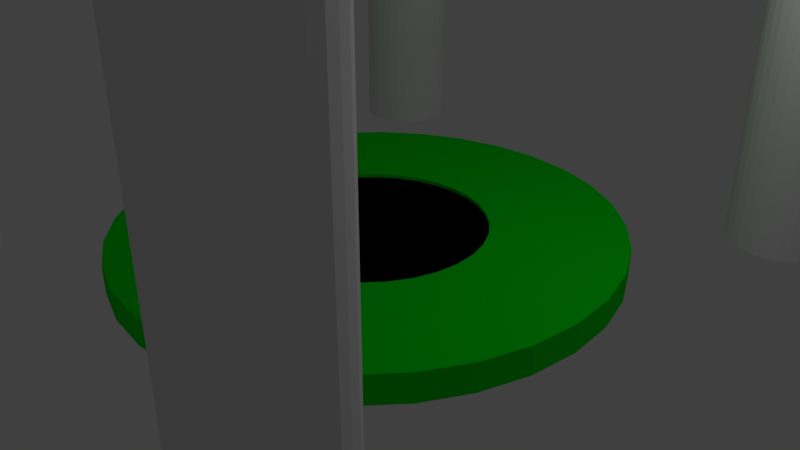 # Source: Battle_Arena_.blend  (saved by Blender 2.79.0; exported with 4.5.12 LTS)
import bpy
from mathutils import Matrix  # noqa: F401  (used for matrix-valued properties, if any)

bpy.ops.wm.read_factory_settings(use_empty=True)
scene = bpy.context.scene
scene.name = 'Scene'

# ---- collections
col_collection_1 = bpy.data.collections.new('Collection 1'); scene.collection.children.link(col_collection_1)

# ---- materials (node trees are filled in below, after node groups)
mat_material_001 = bpy.data.materials.new('Material.001')
mat_material_001.alpha_threshold = 0.0
mat_material_001.use_transparent_shadow = False
mat_material_001.diffuse_color = (0.0, 0.8, 0.007921, 1.0)
mat_material_001.roughness = 0.5
mat_floor = bpy.data.materials.new('Floor')
mat_floor.alpha_threshold = 0.0
mat_floor.use_transparent_shadow = False
mat_floor.diffuse_color = (0.0, 0.006266, 0.8, 1.0)
mat_floor.roughness = 0.5
mat_walls = bpy.data.materials.new('Walls')
mat_walls.alpha_threshold = 0.0
mat_walls.use_transparent_shadow = False
mat_walls.diffuse_color = (0.6364, 0.8, 0.06487, 1.0)
mat_walls.roughness = 0.5
mat_roof = bpy.data.materials.new('Roof')
mat_roof.alpha_threshold = 0.0
mat_roof.use_transparent_shadow = False
mat_roof.roughness = 0.5

# ---- material node trees

# ---- world
world_world = bpy.data.worlds.new('World'); scene.world = world_world
world_world.color = (0.05088, 0.05088, 0.05088)
world_world.use_sun_shadow = False
world_world.sun_shadow_jitter_overblur = 0.0
world_world.cycles.sampling_method = 'MANUAL'

# ---- cameras
cam_camera = bpy.data.cameras.new('Camera')
cam_camera.clip_end = 100.0
cam_camera.lens = 35.0
cam_camera.sensor_width = 32.0
cam_camera.sensor_height = 18.0
cam_camera.ortho_scale = 7.314
cam_camera.dof.focus_distance = 0.0
cam_camera.dof.aperture_fstop = 128.0

# ---- lights
light_lamp = bpy.data.lights.new('Lamp', 'POINT')
light_lamp.transmission_factor = 0.0
light_lamp.cutoff_distance = 30.0
light_lamp.energy = 100.0
light_lamp.shadow_buffer_clip_start = 1.001
light_lamp.shadow_soft_size = 0.1
light_lamp.shadow_maximum_resolution = 0.006
light_lamp.use_absolute_resolution = True

# ---- meshes
me_cube_002 = bpy.data.meshes.new('Cube.002')
me_cube_002.from_pydata([(-1.437, -0.8391, 0.08949), (-1.437, -0.8391, 0.4621), (-1.437, 1.0, 0.08949), (-1.437, 1.0, 0.4621), (1.814, -0.8391, 0.08949), (1.814, -0.8391, 0.4621), (1.814, 1.0, 0.08949), (1.814, 1.0, 0.4621), (-1.437, -0.8391, 0.08949), (-1.437, -0.8391, 0.4621), (-1.437, 1.0, 0.08949), (-1.437, 1.0, 0.4621), (1.814, -0.8391, 0.08949), (1.814, -0.8391, 0.4621), (1.814, 1.0, 0.08949), (1.814, 1.0, 0.4621)], [], [(0, 1, 3, 2), (2, 3, 7, 6), (6, 7, 5, 4), (4, 5, 1, 0), (2, 6, 4, 0), (7, 3, 1, 5), (8, 9, 11, 10), (10, 11, 15, 14), (14, 15, 13, 12), (12, 13, 9, 8), (10, 14, 12, 8), (15, 11, 9, 13)])
me_cube_002.use_remesh_preserve_volume = False
me_cube_002.use_remesh_preserve_attributes = False
me_cube_002.use_mirror_vertex_groups = False
me_cube_002.update()
me_cube_001 = bpy.data.meshes.new('Cube.001')
me_cube_001.from_pydata([(-1.437, -0.8391, 0.08949), (-1.437, -0.8391, 0.4621), (-1.437, 1.0, 0.08949), (-1.437, 1.0, 0.4621), (1.814, -0.8391, 0.08949), (1.814, -0.8391, 0.4621), (1.814, 1.0, 0.08949), (1.814, 1.0, 0.4621), (-1.437, -0.8391, 0.08949), (-1.437, -0.8391, 0.4621), (-1.437, 1.0, 0.08949), (-1.437, 1.0, 0.4621), (1.814, -0.8391, 0.08949), (1.814, -0.8391, 0.4621), (1.814, 1.0, 0.08949), (1.814, 1.0, 0.4621)], [], [(0, 1, 3, 2), (2, 3, 7, 6), (6, 7, 5, 4), (4, 5, 1, 0), (2, 6, 4, 0), (7, 3, 1, 5), (8, 9, 11, 10), (10, 11, 15, 14), (14, 15, 13, 12), (12, 13, 9, 8), (10, 14, 12, 8), (15, 11, 9, 13)])
me_cube_001.use_remesh_preserve_volume = False
me_cube_001.use_remesh_preserve_attributes = False
me_cube_001.use_mirror_vertex_groups = False
me_cube_001.update()
me_cylinder_009 = bpy.data.meshes.new('Cylinder.009')
me_cylinder_009.from_pydata([(0.0, 1.0, -1.0), (0.0, 1.0, 1.0), (0.1951, 0.9808, -1.0), (0.1951, 0.9808, 1.0), (0.3827, 0.9239, -1.0), (0.3827, 0.9239, 1.0), (0.5556, 0.8315, -1.0), (0.5556, 0.8315, 1.0), (0.7071, 0.7071, -1.0), (0.7071, 0.7071, 1.0), (0.8315, 0.5556, -1.0), (0.8315, 0.5556, 1.0), (0.9239, 0.3827, -1.0), (0.9239, 0.3827, 1.0), (0.9808, 0.1951, -1.0), (0.9808, 0.1951, 1.0), (1.0, 7.55e-08, -1.0), (1.0, 7.55e-08, 1.0), (0.9808, -0.1951, -1.0), (0.9808, -0.1951, 1.0), (0.9239, -0.3827, -1.0), (0.9239, -0.3827, 1.0), (0.8315, -0.5556, -1.0), (0.8315, -0.5556, 1.0), (0.7071, -0.7071, -1.0), (0.7071, -0.7071, 1.0), (0.5556, -0.8315, -1.0), (0.5556, -0.8315, 1.0), (0.3827, -0.9239, -1.0), (0.3827, -0.9239, 1.0), (0.1951, -0.9808, -1.0), (0.1951, -0.9808, 1.0), (-3.258e-07, -1.0, -1.0), (-3.258e-07, -1.0, 1.0), (-0.1951, -0.9808, -1.0), (-0.1951, -0.9808, 1.0), (-0.3827, -0.9239, -1.0), (-0.3827, -0.9239, 1.0), (-0.5556, -0.8315, -1.0), (-0.5556, -0.8315, 1.0), (-0.7071, -0.7071, -1.0), (-0.7071, -0.7071, 1.0), (-0.8315, -0.5556, -1.0), (-0.8315, -0.5556, 1.0), (-0.9239, -0.3827, -1.0), (-0.9239, -0.3827, 1.0), (-0.9808, -0.1951, -1.0), (-0.9808, -0.1951, 1.0), (-1.0, 9.656e-07, -1.0), (-1.0, 9.656e-07, 1.0), (-0.9808, 0.1951, -1.0), (-0.9808, 0.1951, 1.0), (-0.9239, 0.3827, -1.0), (-0.9239, 0.3827, 1.0), (-0.8315, 0.5556, -1.0), (-0.8315, 0.5556, 1.0), (-0.7071, 0.7071, -1.0), (-0.7071, 0.7071, 1.0), (-0.5556, 0.8315, -1.0), (-0.5556, 0.8315, 1.0), (-0.3827, 0.9239, -1.0), (-0.3827, 0.9239, 1.0), (-0.1951, 0.9808, -1.0), (-0.1951, 0.9808, 1.0), (0.0, -11.03, -1.0), (0.0, -11.03, 1.0), (0.1951, -11.05, -1.0), (0.1951, -11.05, 1.0), (0.3827, -11.1, -1.0), (0.3827, -11.1, 1.0), (0.5556, -11.2, -1.0), (0.5556, -11.2, 1.0), (0.7071, -11.32, -1.0), (0.7071, -11.32, 1.0), (0.8315, -11.47, -1.0), (0.8315, -11.47, 1.0), (0.9239, -11.65, -1.0), (0.9239, -11.65, 1.0), (0.9808, -11.83, -1.0), (0.9808, -11.83, 1.0), (1.0, -12.03, -1.0), (1.0, -12.03, 1.0), (0.9808, -12.22, -1.0), (0.9808, -12.22, 1.0), (0.9239, -12.41, -1.0), (0.9239, -12.41, 1.0), (0.8315, -12.58, -1.0), (0.8315, -12.58, 1.0), (0.7071, -12.74, -1.0), (0.7071, -12.74, 1.0), (0.5556, -12.86, -1.0), (0.5556, -12.86, 1.0), (0.3827, -12.95, -1.0), (0.3827, -12.95, 1.0), (0.1951, -13.01, -1.0), (0.1951, -13.01, 1.0), (-3.258e-07, -13.03, -1.0), (-3.258e-07, -13.03, 1.0), (-0.1951, -13.01, -1.0), (-0.1951, -13.01, 1.0), (-0.3827, -12.95, -1.0), (-0.3827, -12.95, 1.0), (-0.5556, -12.86, -1.0), (-0.5556, -12.86, 1.0), (-0.7071, -12.74, -1.0), (-0.7071, -12.74, 1.0), (-0.8315, -12.58, -1.0), (-0.8315, -12.58, 1.0), (-0.9239, -12.41, -1.0), (-0.9239, -12.41, 1.0), (-0.9808, -12.22, -1.0), (-0.9808, -12.22, 1.0), (-1.0, -12.03, -1.0), (-1.0, -12.03, 1.0), (-0.9808, -11.83, -1.0), (-0.9808, -11.83, 1.0), (-0.9239, -11.65, -1.0), (-0.9239, -11.65, 1.0), (-0.8315, -11.47, -1.0), (-0.8315, -11.47, 1.0), (-0.7071, -11.32, -1.0), (-0.7071, -11.32, 1.0), (-0.5556, -11.2, -1.0), (-0.5556, -11.2, 1.0), (-0.3827, -11.1, -1.0), (-0.3827, -11.1, 1.0), (-0.1951, -11.05, -1.0), (-0.1951, -11.05, 1.0), (10.52, -11.03, -1.0), (10.52, -11.03, 1.0), (10.72, -11.05, -1.0), (10.72, -11.05, 1.0), (10.91, -11.1, -1.0), (10.91, -11.1, 1.0), (11.08, -11.2, -1.0), (11.08, -11.2, 1.0), (11.23, -11.32, -1.0), (11.23, -11.32, 1.0), (11.36, -11.47, -1.0), (11.36, -11.47, 1.0), (11.45, -11.65, -1.0), (11.45, -11.65, 1.0), (11.51, -11.83, -1.0), (11.51, -11.83, 1.0), (11.52, -12.03, -1.0), (11.52, -12.03, 1.0), (11.51, -12.22, -1.0), (11.51, -12.22, 1.0), (11.45, -12.41, -1.0), (11.45, -12.41, 1.0), (11.36, -12.58, -1.0), (11.36, -12.58, 1.0), (11.23, -12.74, -1.0), (11.23, -12.74, 1.0), (11.08, -12.86, -1.0), (11.08, -12.86, 1.0), (10.91, -12.95, -1.0), (10.91, -12.95, 1.0), (10.72, -13.01, -1.0), (10.72, -13.01, 1.0), (10.52, -13.03, -1.0), (10.52, -13.03, 1.0), (10.33, -13.01, -1.0), (10.33, -13.01, 1.0), (10.14, -12.95, -1.0), (10.14, -12.95, 1.0), (9.969, -12.86, -1.0), (9.969, -12.86, 1.0), (9.818, -12.74, -1.0), (9.818, -12.74, 1.0), (9.693, -12.58, -1.0), (9.693, -12.58, 1.0), (9.601, -12.41, -1.0), (9.601, -12.41, 1.0), (9.544, -12.22, -1.0), (9.544, -12.22, 1.0), (9.525, -12.03, -1.0), (9.525, -12.03, 1.0), (9.544, -11.83, -1.0), (9.544, -11.83, 1.0), (9.601, -11.65, -1.0), (9.601, -11.65, 1.0), (9.693, -11.47, -1.0), (9.693, -11.47, 1.0), (9.818, -11.32, -1.0), (9.818, -11.32, 1.0), (9.969, -11.2, -1.0), (9.969, -11.2, 1.0), (10.14, -11.1, -1.0), (10.14, -11.1, 1.0), (10.33, -11.05, -1.0), (10.33, -11.05, 1.0), (10.52, 1.0, -1.0), (10.52, 1.0, 1.0), (10.72, 0.9808, -1.0), (10.72, 0.9808, 1.0), (10.91, 0.9239, -1.0), (10.91, 0.9239, 1.0), (11.08, 0.8315, -1.0), (11.08, 0.8315, 1.0), (11.23, 0.7071, -1.0), (11.23, 0.7071, 1.0), (11.36, 0.5556, -1.0), (11.36, 0.5556, 1.0), (11.45, 0.3827, -1.0), (11.45, 0.3827, 1.0), (11.51, 0.1951, -1.0), (11.51, 0.1951, 1.0), (11.52, 7.55e-08, -1.0), (11.52, 7.55e-08, 1.0), (11.51, -0.1951, -1.0), (11.51, -0.1951, 1.0), (11.45, -0.3827, -1.0), (11.45, -0.3827, 1.0), (11.36, -0.5556, -1.0), (11.36, -0.5556, 1.0), (11.23, -0.7071, -1.0), (11.23, -0.7071, 1.0), (11.08, -0.8315, -1.0), (11.08, -0.8315, 1.0), (10.91, -0.9239, -1.0), (10.91, -0.9239, 1.0), (10.72, -0.9808, -1.0), (10.72, -0.9808, 1.0), (10.52, -1.0, -1.0), (10.52, -1.0, 1.0), (10.33, -0.9808, -1.0), (10.33, -0.9808, 1.0), (10.14, -0.9239, -1.0), (10.14, -0.9239, 1.0), (9.969, -0.8315, -1.0), (9.969, -0.8315, 1.0), (9.818, -0.7071, -1.0), (9.818, -0.7071, 1.0), (9.693, -0.5556, -1.0), (9.693, -0.5556, 1.0), (9.601, -0.3827, -1.0), (9.601, -0.3827, 1.0), (9.544, -0.1951, -1.0), (9.544, -0.1951, 1.0), (9.525, 9.656e-07, -1.0), (9.525, 9.656e-07, 1.0), (9.544, 0.1951, -1.0), (9.544, 0.1951, 1.0), (9.601, 0.3827, -1.0), (9.601, 0.3827, 1.0), (9.693, 0.5556, -1.0), (9.693, 0.5556, 1.0), (9.818, 0.7071, -1.0), (9.818, 0.7071, 1.0), (9.969, 0.8315, -1.0), (9.969, 0.8315, 1.0), (10.14, 0.9239, -1.0), (10.14, 0.9239, 1.0), (10.33, 0.9808, -1.0), (10.33, 0.9808, 1.0)], [], [(0, 1, 3, 2), (2, 3, 5, 4), (4, 5, 7, 6), (6, 7, 9, 8), (8, 9, 11, 10), (10, 11, 13, 12), (12, 13, 15, 14), (14, 15, 17, 16), (16, 17, 19, 18), (18, 19, 21, 20), (20, 21, 23, 22), (22, 23, 25, 24), (24, 25, 27, 26), (26, 27, 29, 28), (28, 29, 31, 30), (30, 31, 33, 32), (32, 33, 35, 34), (34, 35, 37, 36), (36, 37, 39, 38), (38, 39, 41, 40), (40, 41, 43, 42), (42, 43, 45, 44), (44, 45, 47, 46), (46, 47, 49, 48), (48, 49, 51, 50), (50, 51, 53, 52), (52, 53, 55, 54), (54, 55, 57, 56), (56, 57, 59, 58), (58, 59, 61, 60), (60, 61, 63, 62), (62, 63, 1, 0), (64, 65, 67, 66), (66, 67, 69, 68), (68, 69, 71, 70), (70, 71, 73, 72), (72, 73, 75, 74), (74, 75, 77, 76), (76, 77, 79, 78), (78, 79, 81, 80), (80, 81, 83, 82), (82, 83, 85, 84), (84, 85, 87, 86), (86, 87, 89, 88), (88, 89, 91, 90), (90, 91, 93, 92), (92, 93, 95, 94), (94, 95, 97, 96), (96, 97, 99, 98), (98, 99, 101, 100), (100, 101, 103, 102), (102, 103, 105, 104), (104, 105, 107, 106), (106, 107, 109, 108), (108, 109, 111, 110), (110, 111, 113, 112), (112, 113, 115, 114), (114, 115, 117, 116), (116, 117, 119, 118), (118, 119, 121, 120), (120, 121, 123, 122), (122, 123, 125, 124), (124, 125, 127, 126), (126, 127, 65, 64), (128, 129, 131, 130), (130, 131, 133, 132), (132, 133, 135, 134), (134, 135, 137, 136), (136, 137, 139, 138), (138, 139, 141, 140), (140, 141, 143, 142), (142, 143, 145, 144), (144, 145, 147, 146), (146, 147, 149, 148), (148, 149, 151, 150), (150, 151, 153, 152), (152, 153, 155, 154), (154, 155, 157, 156), (156, 157, 159, 158), (158, 159, 161, 160), (160, 161, 163, 162), (162, 163, 165, 164), (164, 165, 167, 166), (166, 167, 169, 168), (168, 169, 171, 170), (170, 171, 173, 172), (172, 173, 175, 174), (174, 175, 177, 176), (176, 177, 179, 178), (178, 179, 181, 180), (180, 181, 183, 182), (182, 183, 185, 184), (184, 185, 187, 186), (186, 187, 189, 188), (188, 189, 191, 190), (190, 191, 129, 128), (192, 193, 195, 194), (194, 195, 197, 196), (196, 197, 199, 198), (198, 199, 201, 200), (200, 201, 203, 202), (202, 203, 205, 204), (204, 205, 207, 206), (206, 207, 209, 208), (208, 209, 211, 210), (210, 211, 213, 212), (212, 213, 215, 214), (214, 215, 217, 216), (216, 217, 219, 218), (218, 219, 221, 220), (220, 221, 223, 222), (222, 223, 225, 224), (224, 225, 227, 226), (226, 227, 229, 228), (228, 229, 231, 230), (230, 231, 233, 232), (232, 233, 235, 234), (234, 235, 237, 236), (236, 237, 239, 238), (238, 239, 241, 240), (240, 241, 243, 242), (242, 243, 245, 244), (244, 245, 247, 246), (246, 247, 249, 248), (248, 249, 251, 250), (250, 251, 253, 252), (252, 253, 255, 254), (254, 255, 193, 192), (131, 129, 191, 189, 187, 185, 183, 181, 179, 177, 175, 173, 171, 169, 167, 165, 163, 161, 159, 157, 155, 153, 151, 149, 147, 145, 143, 141, 139, 137, 135, 133), (128, 130, 132, 134, 136, 138, 140, 142, 144, 146, 148, 150, 152, 154, 156, 158, 160, 162, 164, 166, 168, 170, 172, 174, 176, 178, 180, 182, 184, 186, 188, 190), (67, 65, 127, 125, 123, 121, 119, 117, 115, 113, 111, 109, 107, 105, 103, 101, 99, 97, 95, 93, 91, 89, 87, 85, 83, 81, 79, 77, 75, 73, 71, 69), (64, 66, 68, 70, 72, 74, 76, 78, 80, 82, 84, 86, 88, 90, 92, 94, 96, 98, 100, 102, 104, 106, 108, 110, 112, 114, 116, 118, 120, 122, 124, 126), (0, 2, 4, 6, 8, 10, 12, 14, 16, 18, 20, 22, 24, 26, 28, 30, 32, 34, 36, 38, 40, 42, 44, 46, 48, 50, 52, 54, 56, 58, 60, 62), (192, 194, 196, 198, 200, 202, 204, 206, 208, 210, 212, 214, 216, 218, 220, 222, 224, 226, 228, 230, 232, 234, 236, 238, 240, 242, 244, 246, 248, 250, 252, 254), (195, 193, 255, 253, 251, 249, 247, 245, 243, 241, 239, 237, 235, 233, 231, 229, 227, 225, 223, 221, 219, 217, 215, 213, 211, 209, 207, 205, 203, 201, 199, 197), (3, 1, 63, 61, 59, 57, 55, 53, 51, 49, 47, 45, 43, 41, 39, 37, 35, 33, 31, 29, 27, 25, 23, 21, 19, 17, 15, 13, 11, 9, 7, 5)])
me_cylinder_009.use_remesh_preserve_volume = False
me_cylinder_009.use_remesh_preserve_attributes = False
me_cylinder_009.use_mirror_vertex_groups = False
me_cylinder_009.update()
me_cylinder_002 = bpy.data.meshes.new('Cylinder.002')
me_cylinder_002.from_pydata([(0.0, 1.0, 0.02943), (0.0, 1.0, 0.1423), (0.1951, 0.9808, 0.02943), (0.1951, 0.9808, 0.1423), (0.3827, 0.9239, 0.02943), (0.3827, 0.9239, 0.1423), (0.5556, 0.8315, 0.02943), (0.5556, 0.8315, 0.1423), (0.7071, 0.7071, 0.02943), (0.7071, 0.7071, 0.1423), (0.8315, 0.5556, 0.02943), (0.8315, 0.5556, 0.1423), (0.9239, 0.3827, 0.02943), (0.9239, 0.3827, 0.1423), (0.9808, 0.1951, 0.02943), (0.9808, 0.1951, 0.1423), (1.0, 7.55e-08, 0.02943), (1.0, 7.55e-08, 0.1423), (0.9808, -0.1951, 0.02943), (0.9808, -0.1951, 0.1423), (0.9239, -0.3827, 0.02943), (0.9239, -0.3827, 0.1423), (0.8315, -0.5556, 0.02943), (0.8315, -0.5556, 0.1423), (0.7071, -0.7071, 0.02943), (0.7071, -0.7071, 0.1423), (0.5556, -0.8315, 0.02943), (0.5556, -0.8315, 0.1423), (0.3827, -0.9239, 0.02943), (0.3827, -0.9239, 0.1423), (0.1951, -0.9808, 0.02943), (0.1951, -0.9808, 0.1423), (-3.258e-07, -1.0, 0.02943), (-3.258e-07, -1.0, 0.1423), (-0.1951, -0.9808, 0.02943), (-0.1951, -0.9808, 0.1423), (-0.3827, -0.9239, 0.02943), (-0.3827, -0.9239, 0.1423), (-0.5556, -0.8315, 0.02943), (-0.5556, -0.8315, 0.1423), (-0.7071, -0.7071, 0.02943), (-0.7071, -0.7071, 0.1423), (-0.8315, -0.5556, 0.02943), (-0.8315, -0.5556, 0.1423), (-0.9239, -0.3827, 0.02943), (-0.9239, -0.3827, 0.1423), (-0.9808, -0.1951, 0.02943), (-0.9808, -0.1951, 0.1423), (-1.0, 9.656e-07, 0.02943), (-1.0, 9.656e-07, 0.1423), (-0.9808, 0.1951, 0.02943), (-0.9808, 0.1951, 0.1423), (-0.9239, 0.3827, 0.02943), (-0.9239, 0.3827, 0.1423), (-0.8315, 0.5556, 0.02943), (-0.8315, 0.5556, 0.1423), (-0.7071, 0.7071, 0.02943), (-0.7071, 0.7071, 0.1423), (-0.5556, 0.8315, 0.02943), (-0.5556, 0.8315, 0.1423), (-0.3827, 0.9239, 0.02943), (-0.3827, 0.9239, 0.1423), (-0.1951, 0.9808, 0.02943), (-0.1951, 0.9808, 0.1423), (0.4625, 0.092, 0.02943), (0.4625, 0.092, 0.1423), (0.4716, 3.56e-08, 0.1423), (0.4716, 3.56e-08, 0.02943), (0.4625, -0.092, 0.1423), (0.4625, -0.092, 0.02943), (0.4357, -0.1805, 0.1423), (0.4357, -0.1805, 0.02943), (0.3921, -0.262, 0.1423), (0.3921, -0.262, 0.02943), (0.3334, -0.3334, 0.1423), (0.3334, -0.3334, 0.02943), (0.262, -0.3921, 0.1423), (0.262, -0.3921, 0.02943), (0.1805, -0.4357, 0.1423), (0.1805, -0.4357, 0.02943), (0.092, -0.4625, 0.1423), (0.092, -0.4625, 0.02943), (-1.537e-07, -0.4716, 0.1423), (-1.537e-07, -0.4716, 0.02943), (-0.092, -0.4625, 0.1423), (-0.092, -0.4625, 0.02943), (-0.262, -0.3921, 0.1423), (-0.262, -0.3921, 0.02943), (-0.1805, -0.4357, 0.1423), (-0.1805, -0.4357, 0.02943), (-0.4357, -0.1805, 0.1423), (-0.4357, -0.1805, 0.02943), (-0.3334, -0.3334, 0.1423), (-0.3334, -0.3334, 0.02943), (-0.3921, -0.262, 0.1423), (-0.3921, -0.262, 0.02943), (-0.4716, 4.553e-07, 0.02943), (-0.4716, 4.553e-07, 0.1423), (-0.4625, 0.092, 0.02943), (-0.4625, 0.092, 0.1423), (-0.4625, -0.09199, 0.02943), (-0.4625, -0.09199, 0.1423), (0.4357, 0.1805, 0.02943), (0.4357, 0.1805, 0.1423), (0.3921, 0.262, 0.02943), (0.3921, 0.262, 0.1423), (-0.4357, 0.1805, 0.02943), (-0.4357, 0.1805, 0.1423), (0.3334, 0.3334, 0.02943), (0.3334, 0.3334, 0.1423), (-0.3921, 0.262, 0.02943), (-0.3921, 0.262, 0.1423), (0.262, 0.3921, 0.02943), (0.262, 0.3921, 0.1423), (-0.3334, 0.3334, 0.02943), (-0.3334, 0.3334, 0.1423), (0.1805, 0.4357, 0.02943), (0.1805, 0.4357, 0.1423), (-0.262, 0.3921, 0.02943), (-0.262, 0.3921, 0.1423), (0.092, 0.4625, 0.02943), (0.092, 0.4625, 0.1423), (-0.1805, 0.4357, 0.02943), (-0.1805, 0.4357, 0.1423), (-0.09199, 0.4625, 0.02943), (-0.09199, 0.4625, 0.1423), (0.0, 0.4716, 0.02943), (0.0, 0.4716, 0.1423)], [], [(0, 1, 3, 2), (2, 3, 5, 4), (4, 5, 7, 6), (6, 7, 9, 8), (8, 9, 11, 10), (10, 11, 13, 12), (12, 13, 15, 14), (14, 15, 17, 16), (16, 17, 19, 18), (18, 19, 21, 20), (20, 21, 23, 22), (22, 23, 25, 24), (24, 25, 27, 26), (26, 27, 29, 28), (28, 29, 31, 30), (30, 31, 33, 32), (32, 33, 35, 34), (34, 35, 37, 36), (36, 37, 39, 38), (38, 39, 41, 40), (40, 41, 43, 42), (42, 43, 45, 44), (44, 45, 47, 46), (46, 47, 49, 48), (48, 49, 51, 50), (50, 51, 53, 52), (52, 53, 55, 54), (54, 55, 57, 56), (56, 57, 59, 58), (58, 59, 61, 60), (3, 1, 63, 61, 59, 57, 55, 53, 51, 49, 97, 99, 107, 111, 115, 119, 123, 125, 127, 121, 117, 113, 109, 105, 103, 65, 66, 17, 15, 13, 11, 9, 7, 5), (60, 61, 63, 62), (62, 63, 1, 0), (0, 2, 4, 6, 8, 10, 12, 14, 16, 67, 64, 102, 104, 108, 112, 116, 120, 126, 124, 122, 118, 114, 110, 106, 98, 96, 48, 50, 52, 54, 56, 58, 60, 62), (69, 68, 66, 67), (75, 74, 72, 73), (73, 72, 70, 71), (98, 99, 97, 96), (64, 65, 103, 102), (67, 66, 65, 64), (104, 105, 109, 108), (126, 127, 125, 124), (85, 84, 82, 83), (110, 111, 107, 106), (83, 82, 80, 81), (124, 125, 123, 122), (108, 109, 113, 112), (87, 86, 88, 89), (17, 66, 68, 70, 72, 74, 76, 78, 80, 82, 84, 88, 86, 92, 94, 90, 101, 97, 49, 47, 45, 43, 41, 39, 37, 35, 33, 31, 29, 27, 25, 23, 21, 19), (112, 113, 117, 116), (77, 76, 74, 75), (118, 119, 115, 114), (106, 107, 99, 98), (79, 78, 76, 77), (93, 92, 86, 87), (91, 90, 94, 95), (120, 121, 127, 126), (102, 103, 105, 104), (96, 97, 101, 100), (71, 70, 68, 69), (89, 88, 84, 85), (122, 123, 119, 118), (116, 117, 121, 120), (81, 80, 78, 79), (100, 101, 90, 91), (114, 115, 111, 110), (48, 96, 100, 91, 95, 93, 87, 89, 85, 83, 81, 79, 77, 75, 73, 71, 69, 67, 16, 18, 20, 22, 24, 26, 28, 30, 32, 34, 36, 38, 40, 42, 44, 46), (95, 94, 92, 93)])
me_cylinder_002.materials.append(mat_material_001)
me_cylinder_002.use_remesh_preserve_volume = False
me_cylinder_002.use_remesh_preserve_attributes = False
me_cylinder_002.use_mirror_vertex_groups = False
me_cylinder_002.update()
me_cylinder = bpy.data.meshes.new('Cylinder')
me_cylinder.from_pydata([(-7.727e-07, 7.192, 0.122), (-7.727e-07, 7.192, 4.997), (2.752, 6.644, 0.122), (2.752, 6.644, 4.997), (5.085, 5.085, 0.122), (5.085, 5.085, 4.997), (6.644, 2.752, 0.122), (6.644, 2.752, 4.997), (7.192, -1.76e-07, 0.122), (7.192, -1.76e-07, 4.997), (6.644, -2.752, 0.122), (6.644, -2.752, 4.997), (5.085, -5.085, 0.122), (5.085, -5.085, 4.997), (2.752, -6.644, 0.122), (2.752, -6.644, 4.997), (3.132e-07, -7.192, 0.122), (3.132e-07, -7.192, 4.997), (-2.752, -6.644, 0.122), (-2.752, -6.644, 4.997), (-5.085, -5.085, 0.122), (-5.085, -5.085, 4.997), (-6.644, -2.752, 0.122), (-6.644, -2.752, 4.997), (-7.192, 2.242e-07, 0.122), (-7.192, 2.242e-07, 4.997), (-6.644, 2.752, 0.122), (-6.644, 2.752, 4.997), (-5.085, 5.085, 0.122), (-5.085, 5.085, 4.997), (-2.752, 6.644, 0.122), (-2.752, 6.644, 4.997), (-7.864e-07, 7.413, 0.117), (2.837, 6.849, 0.117), (2.837, 6.849, 5.002), (-7.864e-07, 7.413, 5.002), (5.242, 5.242, 0.117), (5.242, 5.242, 5.002), (6.849, 2.837, 0.117), (6.849, 2.837, 5.002), (7.413, -1.832e-07, 0.117), (7.413, -1.832e-07, 5.002), (6.849, -2.837, 0.117), (6.849, -2.837, 5.002), (5.242, -5.242, 0.117), (5.242, -5.242, 5.002), (2.837, -6.849, 0.117), (2.837, -6.849, 5.002), (3.33e-07, -7.413, 0.117), (3.33e-07, -7.413, 5.002), (-2.837, -6.849, 0.117), (-2.837, -6.849, 5.002), (-5.242, -5.242, 0.117), (-5.242, -5.242, 5.002), (-6.849, -2.837, 0.117), (-6.849, -2.837, 5.002), (-7.413, 2.292e-07, 0.117), (-7.413, 2.292e-07, 5.002), (-6.849, 2.837, 0.117), (-6.849, 2.837, 5.002), (-5.242, 5.242, 0.117), (-5.242, 5.242, 5.002), (-2.837, 6.849, 0.117), (-2.837, 6.849, 5.002), (2.752, 6.644, 0.4484), (-7.727e-07, 7.192, 0.4484), (5.085, 5.085, 0.4484), (6.644, 2.752, 0.4484), (7.192, -1.76e-07, 0.4484), (6.644, -2.752, 0.4484), (5.085, -5.085, 0.4484), (2.752, -6.644, 0.4484), (3.132e-07, -7.192, 0.4484), (-2.752, -6.644, 0.4484), (-5.085, -5.085, 0.4484), (-6.644, -2.752, 0.4484), (-7.192, 2.242e-07, 0.4484), (-6.644, 2.752, 0.4484), (-5.085, 5.085, 0.4484), (-2.752, 6.644, 0.4484), (3.033, 0.6033, 0.1292), (3.033, 0.6033, 0.4413), (3.092, 2.747e-07, 0.1292), (3.092, 2.747e-07, 0.4413), (3.033, -0.6033, 0.1292), (3.033, -0.6033, 0.4413), (2.857, -1.183, 0.1292), (2.857, -1.183, 0.4413), (2.571, -1.718, 0.1292), (2.571, -1.718, 0.4413), (2.187, -2.187, 0.1292), (2.187, -2.187, 0.4413), (1.718, -2.571, 0.1292), (1.718, -2.571, 0.4413), (1.183, -2.857, 0.1292), (1.183, -2.857, 0.4413), (0.6033, -3.033, 0.1292), (0.6033, -3.033, 0.4413), (-9.936e-07, -3.092, 0.1292), (-9.936e-07, -3.092, 0.4413), (-0.6033, -3.033, 0.1292), (-0.6033, -3.033, 0.4413), (-1.718, -2.571, 0.4413), (-1.718, -2.571, 0.1292), (-1.183, -2.857, 0.4413), (-1.183, -2.857, 0.1292), (-2.857, -1.183, 0.4413), (-2.857, -1.183, 0.1292), (-2.187, -2.187, 0.4413), (-2.187, -2.187, 0.1292), (-2.571, -1.718, 0.4413), (-2.571, -1.718, 0.1292), (-3.092, 3.027e-06, 0.1292), (-3.092, 3.027e-06, 0.4413), (-3.033, 0.6033, 0.1292), (-3.033, 0.6033, 0.4413), (-3.033, -0.6033, 0.1292), (-3.033, -0.6033, 0.4413), (2.857, 1.183, 0.1292), (2.857, 1.183, 0.4413), (2.571, 1.718, 0.1292), (2.571, 1.718, 0.4413), (-2.857, 1.183, 0.1292), (-2.857, 1.183, 0.4413), (2.187, 2.187, 0.1292), (2.187, 2.187, 0.4413), (-2.571, 1.718, 0.1292), (-2.571, 1.718, 0.4413), (1.718, 2.571, 0.1292), (1.718, 2.571, 0.4413), (-2.187, 2.187, 0.1292), (-2.187, 2.187, 0.4413), (1.183, 2.857, 0.1292), (1.183, 2.857, 0.4413), (-1.718, 2.571, 0.1292), (-1.718, 2.571, 0.4413), (0.6033, 3.033, 0.1292), (0.6033, 3.033, 0.4413), (-1.183, 2.857, 0.1292), (-1.183, 2.857, 0.4413), (-0.6033, 3.033, 0.1292), (-0.6033, 3.033, 0.4413), (1.402e-08, 3.092, 0.1292), (1.402e-08, 3.092, 0.4413), (4.165, 4.0, 0.122), (4.165, 4.0, 0.4484), (4.152, 4.13, 0.122), (4.152, 4.13, 0.4484), (4.152, 3.87, 0.122), (4.152, 3.87, 0.4484), (4.114, 3.745, 0.122), (4.114, 3.745, 0.4484), (4.053, 3.63, 0.122), (4.053, 3.63, 0.4484), (3.97, 3.53, 0.122), (3.97, 3.53, 0.4484), (3.87, 3.447, 0.122), (3.87, 3.447, 0.4484), (3.755, 3.386, 0.122), (3.755, 3.386, 0.4484), (3.63, 3.348, 0.122), (3.63, 3.348, 0.4484), (3.5, 3.335, 0.122), (3.5, 3.335, 0.4484), (3.37, 3.348, 0.122), (3.37, 3.348, 0.4484), (3.13, 3.447, 0.122), (3.13, 3.447, 0.4484), (3.245, 3.386, 0.122), (3.245, 3.386, 0.4484), (2.947, 3.63, 0.122), (2.947, 3.63, 0.4484), (2.886, 3.745, 0.122), (2.886, 3.745, 0.4484), (3.03, 3.53, 0.122), (3.03, 3.53, 0.4484), (2.835, 4.0, 0.122), (2.835, 4.0, 0.4484), (2.848, 3.87, 0.122), (2.848, 3.87, 0.4484), (2.848, 4.13, 0.122), (2.848, 4.13, 0.4484), (4.114, 4.255, 0.122), (4.114, 4.255, 0.4484), (4.053, 4.37, 0.122), (4.053, 4.37, 0.4484), (2.886, 4.255, 0.122), (2.886, 4.255, 0.4484), (3.97, 4.47, 0.122), (3.97, 4.47, 0.4484), (2.947, 4.37, 0.122), (2.947, 4.37, 0.4484), (3.03, 4.47, 0.122), (3.03, 4.47, 0.4484), (3.87, 4.553, 0.122), (3.87, 4.553, 0.4484), (3.245, 4.614, 0.122), (3.245, 4.614, 0.4484), (3.755, 4.614, 0.122), (3.755, 4.614, 0.4484), (3.13, 4.553, 0.122), (3.13, 4.553, 0.4484), (3.63, 4.652, 0.122), (3.63, 4.652, 0.4484), (3.37, 4.652, 0.122), (3.37, 4.652, 0.4484), (3.5, 4.665, 0.122), (3.5, 4.665, 0.4484), (-2.835, 4.0, 0.122), (-2.835, 4.0, 0.4484), (-2.848, 4.13, 0.4484), (-2.848, 4.13, 0.122), (-2.848, 3.87, 0.122), (-2.848, 3.87, 0.4484), (-2.886, 3.745, 0.4484), (-2.886, 3.745, 0.122), (-2.947, 3.63, 0.4484), (-2.947, 3.63, 0.122), (-3.03, 3.53, 0.4484), (-3.03, 3.53, 0.122), (-3.13, 3.447, 0.4484), (-3.13, 3.447, 0.122), (-3.245, 3.386, 0.4484), (-3.245, 3.386, 0.122), (-3.37, 3.348, 0.4484), (-3.37, 3.348, 0.122), (-3.5, 3.335, 0.4484), (-3.5, 3.335, 0.122), (-3.63, 3.348, 0.4484), (-3.63, 3.348, 0.122), (-3.87, 3.447, 0.4484), (-3.87, 3.447, 0.122), (-3.755, 3.386, 0.4484), (-3.755, 3.386, 0.122), (-4.053, 3.63, 0.4484), (-4.053, 3.63, 0.122), (-4.114, 3.745, 0.4484), (-4.114, 3.745, 0.122), (-3.97, 3.53, 0.4484), (-3.97, 3.53, 0.122), (-4.165, 4.0, 0.4484), (-4.165, 4.0, 0.122), (-4.152, 3.87, 0.4484), (-4.152, 3.87, 0.122), (-4.152, 4.13, 0.4484), (-4.152, 4.13, 0.122), (-2.886, 4.255, 0.4484), (-2.886, 4.255, 0.122), (-2.947, 4.37, 0.122), (-2.947, 4.37, 0.4484), (-4.114, 4.255, 0.4484), (-4.114, 4.255, 0.122), (-3.03, 4.47, 0.122), (-3.03, 4.47, 0.4484), (-4.053, 4.37, 0.4484), (-4.053, 4.37, 0.122), (-3.97, 4.47, 0.4484), (-3.97, 4.47, 0.122), (-3.13, 4.553, 0.122), (-3.13, 4.553, 0.4484), (-3.755, 4.614, 0.122), (-3.755, 4.614, 0.4484), (-3.245, 4.614, 0.122), (-3.245, 4.614, 0.4484), (-3.87, 4.553, 0.122), (-3.87, 4.553, 0.4484), (-3.37, 4.652, 0.122), (-3.37, 4.652, 0.4484), (-3.63, 4.652, 0.122), (-3.63, 4.652, 0.4484), (-3.5, 4.665, 0.122), (-3.5, 4.665, 0.4484), (4.165, -4.0, 0.122), (4.165, -4.0, 0.4484), (4.152, -3.87, 0.122), (4.152, -3.87, 0.4484), (4.152, -4.13, 0.122), (4.152, -4.13, 0.4484), (4.114, -4.255, 0.4484), (4.114, -4.255, 0.122), (4.053, -4.37, 0.122), (4.053, -4.37, 0.4484), (3.97, -4.47, 0.122), (3.97, -4.47, 0.4484), (3.87, -4.553, 0.122), (3.87, -4.553, 0.4484), (3.755, -4.614, 0.122), (3.755, -4.614, 0.4484), (3.63, -4.652, 0.122), (3.63, -4.652, 0.4484), (3.5, -4.665, 0.122), (3.5, -4.665, 0.4484), (3.37, -4.652, 0.122), (3.37, -4.652, 0.4484), (3.13, -4.553, 0.122), (3.13, -4.553, 0.4484), (3.245, -4.614, 0.122), (3.245, -4.614, 0.4484), (2.947, -4.37, 0.122), (2.947, -4.37, 0.4484), (2.886, -4.255, 0.122), (2.886, -4.255, 0.4484), (3.03, -4.47, 0.122), (3.03, -4.47, 0.4484), (2.835, -4.0, 0.122), (2.835, -4.0, 0.4484), (2.848, -4.13, 0.122), (2.848, -4.13, 0.4484), (2.848, -3.87, 0.122), (2.848, -3.87, 0.4484), (4.114, -3.745, 0.4484), (4.114, -3.745, 0.122), (4.053, -3.63, 0.4484), (4.053, -3.63, 0.122), (2.886, -3.745, 0.122), (2.886, -3.745, 0.4484), (3.97, -3.53, 0.4484), (3.97, -3.53, 0.122), (2.947, -3.63, 0.122), (2.947, -3.63, 0.4484), (3.03, -3.53, 0.4484), (3.03, -3.53, 0.122), (3.87, -3.447, 0.122), (3.87, -3.447, 0.4484), (3.245, -3.386, 0.4484), (3.245, -3.386, 0.122), (3.755, -3.386, 0.122), (3.755, -3.386, 0.4484), (3.13, -3.447, 0.4484), (3.13, -3.447, 0.122), (3.63, -3.348, 0.122), (3.63, -3.348, 0.4484), (3.37, -3.348, 0.122), (3.37, -3.348, 0.4484), (3.5, -3.335, 0.122), (3.5, -3.335, 0.4484), (-2.835, -4.0, 0.4484), (-2.835, -4.0, 0.122), (-2.848, -3.87, 0.4484), (-2.848, -3.87, 0.122), (-2.848, -4.13, 0.4484), (-2.848, -4.13, 0.122), (-2.886, -4.255, 0.4484), (-2.886, -4.255, 0.122), (-2.947, -4.37, 0.4484), (-2.947, -4.37, 0.122), (-3.03, -4.47, 0.4484), (-3.03, -4.47, 0.122), (-3.13, -4.553, 0.4484), (-3.13, -4.553, 0.122), (-3.245, -4.614, 0.4484), (-3.245, -4.614, 0.122), (-3.37, -4.652, 0.4484), (-3.37, -4.652, 0.122), (-3.5, -4.665, 0.4484), (-3.5, -4.665, 0.122), (-3.63, -4.652, 0.4484), (-3.63, -4.652, 0.122), (-3.87, -4.553, 0.4484), (-3.87, -4.553, 0.122), (-3.755, -4.614, 0.4484), (-3.755, -4.614, 0.122), (-4.053, -4.37, 0.122), (-4.053, -4.37, 0.4484), (-4.114, -4.255, 0.122), (-4.114, -4.255, 0.4484), (-3.97, -4.47, 0.122), (-3.97, -4.47, 0.4484), (-4.165, -4.0, 0.122), (-4.165, -4.0, 0.4484), (-4.152, -4.13, 0.122), (-4.152, -4.13, 0.4484), (-4.152, -3.87, 0.122), (-4.152, -3.87, 0.4484), (-2.886, -3.745, 0.122), (-2.886, -3.745, 0.4484), (-2.947, -3.63, 0.122), (-2.947, -3.63, 0.4484), (-4.114, -3.745, 0.122), (-4.114, -3.745, 0.4484), (-3.03, -3.53, 0.122), (-3.03, -3.53, 0.4484), (-4.053, -3.63, 0.122), (-4.053, -3.63, 0.4484), (-3.97, -3.53, 0.122), (-3.97, -3.53, 0.4484), (-3.13, -3.447, 0.122), (-3.13, -3.447, 0.4484), (-3.755, -3.386, 0.122), (-3.755, -3.386, 0.4484), (-3.245, -3.386, 0.122), (-3.245, -3.386, 0.4484), (-3.87, -3.447, 0.122), (-3.87, -3.447, 0.4484), (-3.37, -3.348, 0.122), (-3.37, -3.348, 0.4484), (-3.63, -3.348, 0.122), (-3.63, -3.348, 0.4484), (-3.5, -3.335, 0.122), (-3.5, -3.335, 0.4484)], [], [(9, 11, 43, 41), (2, 0, 32, 33), (28, 26, 58, 60), (10, 8, 40, 42), (17, 19, 51, 49), (18, 16, 48, 50), (25, 27, 59, 57), (7, 9, 41, 39), (26, 24, 56, 58), (8, 6, 38, 40), (15, 17, 49, 47), (16, 14, 46, 48), (23, 25, 57, 55), (5, 7, 39, 37), (11, 9, 68, 69), (24, 22, 54, 56), (6, 4, 36, 38), (0, 2, 4, 144, 146, 182, 184, 188, 194, 198, 202, 206, 204, 196, 200, 192, 190, 186, 180, 176, 28, 30), (32, 35, 34, 33), (33, 34, 37, 36), (36, 37, 39, 38), (38, 39, 41, 40), (40, 41, 43, 42), (42, 43, 45, 44), (44, 45, 47, 46), (46, 47, 49, 48), (48, 49, 51, 50), (50, 51, 53, 52), (52, 53, 55, 54), (54, 55, 57, 56), (56, 57, 59, 58), (58, 59, 61, 60), (60, 61, 63, 62), (62, 63, 35, 32), (27, 29, 61, 59), (1, 3, 34, 35), (20, 18, 50, 52), (19, 21, 53, 51), (12, 10, 42, 44), (30, 28, 60, 62), (11, 13, 45, 43), (29, 31, 63, 61), (4, 2, 33, 36), (22, 20, 52, 54), (3, 5, 37, 34), (21, 23, 55, 53), (14, 12, 44, 46), (0, 30, 62, 32), (13, 15, 47, 45), (31, 1, 35, 63), (64, 65, 79, 78, 177, 181, 187, 191, 193, 201, 197, 205, 207, 203, 199, 195, 189, 185, 183, 147, 145, 66), (21, 19, 73, 74), (31, 29, 78, 79), (7, 5, 66, 67), (17, 15, 71, 72), (27, 25, 76, 77), (3, 1, 65, 64), (13, 11, 69, 70), (23, 21, 74, 75), (1, 31, 79, 65), (9, 7, 67, 68), (19, 17, 72, 73), (29, 27, 77, 78), (5, 3, 64, 66), (15, 13, 70, 71), (25, 23, 75, 76), (84, 85, 83, 82), (90, 91, 89, 88), (88, 89, 87, 86), (114, 115, 113, 112), (80, 81, 119, 118), (82, 83, 81, 80), (120, 121, 125, 124), (142, 143, 141, 140), (68, 83, 85, 87, 89, 91, 93, 95, 97, 99, 101, 104, 102, 108, 110, 106, 117, 113, 76, 75, 74, 369, 373, 379, 383, 385, 393, 389, 397, 399, 395, 391, 387, 381, 377, 375, 338, 336, 305, 309, 315, 319, 320, 328, 324, 333, 335, 331, 327, 323, 316, 312, 310, 275, 273, 70, 69), (100, 101, 99, 98), (126, 127, 123, 122), (98, 99, 97, 96), (140, 141, 139, 138), (124, 125, 129, 128), (103, 102, 104, 105), (128, 129, 133, 132), (92, 93, 91, 90), (134, 135, 131, 130), (122, 123, 115, 114), (94, 95, 93, 92), (109, 108, 102, 103), (107, 106, 110, 111), (136, 137, 143, 142), (118, 119, 121, 120), (112, 113, 117, 116), (86, 87, 85, 84), (24, 112, 116, 107, 111, 109, 103, 105, 100, 98, 96, 94, 92, 90, 88, 86, 84, 82, 8, 10, 12, 272, 274, 311, 313, 317, 322, 326, 330, 334, 332, 325, 329, 321, 318, 314, 308, 304, 337, 339, 374, 376, 380, 386, 390, 394, 398, 396, 388, 392, 384, 382, 378, 372, 368, 20, 22), (105, 104, 101, 100), (138, 139, 135, 134), (132, 133, 137, 136), (96, 97, 95, 94), (116, 117, 106, 107), (130, 131, 127, 126), (111, 110, 108, 109), (148, 149, 145, 144), (154, 155, 153, 152), (152, 153, 151, 150), (180, 181, 177, 176), (146, 147, 183, 182), (144, 145, 147, 146), (184, 185, 189, 188), (206, 207, 205, 204), (66, 145, 149, 151, 153, 155, 157, 159, 161, 163, 165, 169, 167, 175, 171, 173, 179, 177, 209, 213, 214, 216, 218, 220, 222, 224, 226, 228, 232, 230, 238, 234, 236, 242, 240, 78, 77, 76, 113, 115, 123, 127, 131, 135, 139, 141, 143, 137, 133, 129, 125, 121, 119, 81, 83, 68, 67), (164, 165, 163, 162), (190, 191, 187, 186), (162, 163, 161, 160), (204, 205, 197, 196), (188, 189, 195, 194), (166, 167, 169, 168), (194, 195, 199, 198), (156, 157, 155, 154), (200, 201, 193, 192), (186, 187, 181, 180), (158, 159, 157, 156), (174, 175, 167, 166), (172, 173, 171, 170), (202, 203, 207, 206), (182, 183, 185, 184), (176, 177, 179, 178), (150, 151, 149, 148), (28, 176, 208, 211, 247, 248, 252, 258, 262, 266, 270, 268, 260, 264, 257, 255, 251, 245, 241), (168, 169, 165, 164), (196, 197, 201, 200), (198, 199, 203, 202), (160, 161, 159, 158), (178, 179, 173, 172), (192, 193, 191, 190), (170, 171, 175, 174), (212, 213, 209, 208), (219, 218, 216, 217), (217, 216, 214, 215), (245, 244, 240, 241), (211, 210, 246, 247), (208, 209, 210, 211), (248, 249, 253, 252), (270, 271, 269, 268), (229, 228, 226, 227), (255, 254, 250, 251), (227, 226, 224, 225), (268, 269, 261, 260), (252, 253, 259, 258), (231, 230, 232, 233), (258, 259, 263, 262), (221, 220, 218, 219), (264, 265, 256, 257), (251, 250, 244, 245), (78, 240, 244, 250, 254, 256, 265, 261, 269, 271, 267, 263, 259, 253, 249, 246, 210, 209, 177), (223, 222, 220, 221), (239, 238, 230, 231), (237, 236, 234, 235), (266, 267, 271, 270), (247, 246, 249, 248), (241, 240, 242, 243), (241, 243, 237, 235, 239, 231, 233, 229, 227, 225, 223, 221, 219, 217, 215, 212, 208, 176, 178, 172, 170, 174, 166, 168, 164, 162, 160, 158, 156, 154, 152, 150, 148, 144, 4, 6, 8, 82, 80, 118, 120, 124, 128, 132, 136, 142, 140, 138, 134, 130, 126, 122, 114, 112, 24, 26, 28), (215, 214, 213, 212), (233, 232, 228, 229), (260, 261, 265, 264), (262, 263, 267, 266), (225, 224, 222, 223), (243, 242, 236, 237), (257, 256, 254, 255), (235, 234, 238, 239), (276, 277, 273, 272), (282, 283, 281, 280), (280, 281, 278, 279), (308, 309, 305, 304), (274, 275, 310, 311), (272, 273, 275, 274), (313, 312, 316, 317), (334, 335, 333, 332), (292, 293, 291, 290), (318, 319, 315, 314), (290, 291, 289, 288), (332, 333, 324, 325), (317, 316, 323, 322), (294, 295, 297, 296), (322, 323, 327, 326), (70, 273, 277, 278, 281, 283, 285, 287, 289, 291, 293, 297, 295, 303, 299, 301, 307, 305, 74, 73, 72, 71), (284, 285, 283, 282), (329, 328, 320, 321), (314, 315, 309, 308), (286, 287, 285, 284), (302, 303, 295, 294), (300, 301, 299, 298), (330, 331, 335, 334), (311, 310, 312, 313), (20, 304, 306, 300, 298, 302, 294, 296, 292, 290, 288, 286, 284, 282, 280, 279, 276, 272, 12, 14, 16, 18), (304, 305, 307, 306), (279, 278, 277, 276), (296, 297, 293, 292), (325, 324, 328, 329), (326, 327, 331, 330), (288, 289, 287, 286), (306, 307, 301, 300), (321, 320, 319, 318), (298, 299, 303, 302), (341, 340, 336, 337), (347, 346, 344, 345), (345, 344, 342, 343), (372, 373, 369, 368), (339, 338, 375, 374), (337, 336, 338, 339), (376, 377, 381, 380), (398, 399, 397, 396), (357, 356, 354, 355), (382, 383, 379, 378), (355, 354, 352, 353), (396, 397, 389, 388), (380, 381, 387, 386), (359, 358, 360, 361), (386, 387, 391, 390), (305, 336, 340, 342, 344, 346, 348, 350, 352, 354, 356, 360, 358, 367, 363, 365, 371, 369, 74), (349, 348, 346, 347), (392, 393, 385, 384), (378, 379, 373, 372), (351, 350, 348, 349), (366, 367, 358, 359), (364, 365, 363, 362), (394, 395, 399, 398), (374, 375, 377, 376), (20, 368, 370, 364, 362, 366, 359, 361, 357, 355, 353, 351, 349, 347, 345, 343, 341, 337, 304), (368, 369, 371, 370), (343, 342, 340, 341), (361, 360, 356, 357), (388, 389, 393, 392), (390, 391, 395, 394), (353, 352, 350, 351), (370, 371, 365, 364), (384, 385, 383, 382), (362, 363, 367, 366), (3, 5, 7, 9, 11, 13, 15, 17, 19, 21, 23, 25, 27, 29, 31, 1)])
me_cylinder.polygons.foreach_set('material_index', [1, 0, 0, 0, 1, 0, 1, 1, 0, 0, 1, 0, 1, 1, 1, 0, 0, 0, 1, 1, 1, 1, 1, 1, 1, 1, 1, 1, 1, 1, 1, 1, 1, 1, 1, 1, 0, 1, 0, 0, 1, 1, 0, 0, 1, 1, 0, 0, 1, 1, 0, 1, 1, 1, 1, 1, 1, 1, 1, 1, 1, 1, 1, 1, 1, 1, 0, 0, 0, 0, 0, 0, 0, 0, 0, 0, 0, 0, 0, 0, 0, 0, 0, 0, 0, 0, 0, 0, 0, 0, 0, 0, 0, 0, 0, 0, 0, 0, 0, 0, 0, 0, 0, 0, 0, 0, 0, 0, 0, 0, 0, 0, 0, 0, 0, 0, 0, 0, 0, 0, 0, 0, 0, 0, 0, 0, 0, 0, 0, 0, 0, 0, 0, 0, 0, 0, 0, 0, 0, 0, 0, 0, 0, 0, 0, 0, 0, 0, 0, 0, 0, 0, 0, 0, 0, 0, 0, 0, 0, 0, 0, 0, 0, 0, 0, 0, 0, 0, 0, 0, 0, 0, 0, 0, 0, 0, 0, 0, 0, 0, 0, 0, 0, 0, 0, 0, 0, 0, 0, 0, 0, 0, 0, 0, 0, 0, 0, 0, 0, 0, 0, 0, 0, 0, 0, 0, 0, 0, 0, 0, 0, 0, 0, 0, 0, 0, 0, 0, 0, 0, 0, 0, 0, 0, 0, 0, 0, 0, 0, 0, 0, 0, 0, 0, 0, 0, 2])
me_cylinder.materials.append(mat_floor)
me_cylinder.materials.append(mat_walls)
me_cylinder.materials.append(mat_roof)
me_cylinder.use_remesh_preserve_volume = False
me_cylinder.use_remesh_preserve_attributes = False
me_cylinder.use_mirror_vertex_groups = False
me_cylinder.update()

# ---- objects
ob_door2 = bpy.data.objects.new('Door2', me_cube_002)
ob_door = bpy.data.objects.new('Door', me_cube_001)
ob_collems = bpy.data.objects.new('Collems', me_cylinder_009)
ob_spiningplatform = bpy.data.objects.new('SpiningPlatform', me_cylinder_002)
ob_base = bpy.data.objects.new('Base', me_cylinder)
ob_lamp = bpy.data.objects.new('Lamp', light_lamp)
ob_camera = bpy.data.objects.new('Camera', cam_camera)

# ---- transforms, parenting, visibility, modifiers, constraints
ob_door2.location = (0.2234, -0.8267, -0.0486)
ob_door2.rotation_euler = (0.0, -0.0, 3.142)
ob_door2.lineart.crease_threshold = 0.0
ob_door.location = (0.2234, 0.9794, -0.0486)
ob_door.rotation_euler = (0.0, -0.0, 3.142)
ob_door.lineart.crease_threshold = 0.0
ob_collems.location = (-3.5, 4.0, 2.606)
ob_collems.scale = (0.6651, 0.6651, 2.482)
ob_collems.lineart.crease_threshold = 0.0
ob_spiningplatform.location = (0.0, 0.0, 0.0)
ob_spiningplatform.scale = (3.234, 3.234, 3.234)
ob_spiningplatform.lineart.crease_threshold = 0.0
ob_base.location = (0.0, 0.0, 0.0)
ob_base.hide_render = True
ob_base.lineart.crease_threshold = 0.0
ob_lamp.location = (4.076, 1.005, 5.904)
ob_lamp.rotation_euler = (0.6503, 0.05522, 1.866)
ob_lamp.lock_rotations_4d = False
ob_lamp.empty_display_type = 'ARROWS'
ob_lamp.color = (0.0, 0.0, 0.0, 0.0)
ob_lamp.lineart.crease_threshold = 0.0
ob_camera.location = (7.481, -6.508, 5.344)
ob_camera.rotation_euler = (1.109, 0.0, 0.8149)
ob_camera.lock_rotations_4d = False
ob_camera.empty_display_type = 'ARROWS'
ob_camera.color = (0.0, 0.0, 0.0, 0.0)
ob_camera.display_type = 'WIRE'
ob_camera.lineart.crease_threshold = 0.0

# ---- collection membership
col_collection_1.objects.link(ob_door2)
col_collection_1.objects.link(ob_door)
col_collection_1.objects.link(ob_collems)
col_collection_1.objects.link(ob_spiningplatform)
col_collection_1.objects.link(ob_base)
col_collection_1.objects.link(ob_lamp)
col_collection_1.objects.link(ob_camera)

# ---- scene / render settings (as saved in the file)
scene.camera = ob_camera
scene.frame_start = 1; scene.frame_end = 250; scene.frame_set(68)
scene.render.engine = 'BLENDER_EEVEE_NEXT'
scene.render.resolution_percentage = 50
scene.render.dither_intensity = 0.0
scene.cycles.use_denoising = False
scene.cycles.samples = 128
scene.cycles.sampling_pattern = 'TABULATED_SOBOL'
scene.cycles.use_adaptive_sampling = False
scene.cycles.use_light_tree = False
scene.cycles.blur_glossy = 0.0
scene.cycles.sample_clamp_indirect = 0.0
scene.view_settings.view_transform = 'Standard'
bpy.context.view_layer.update()

